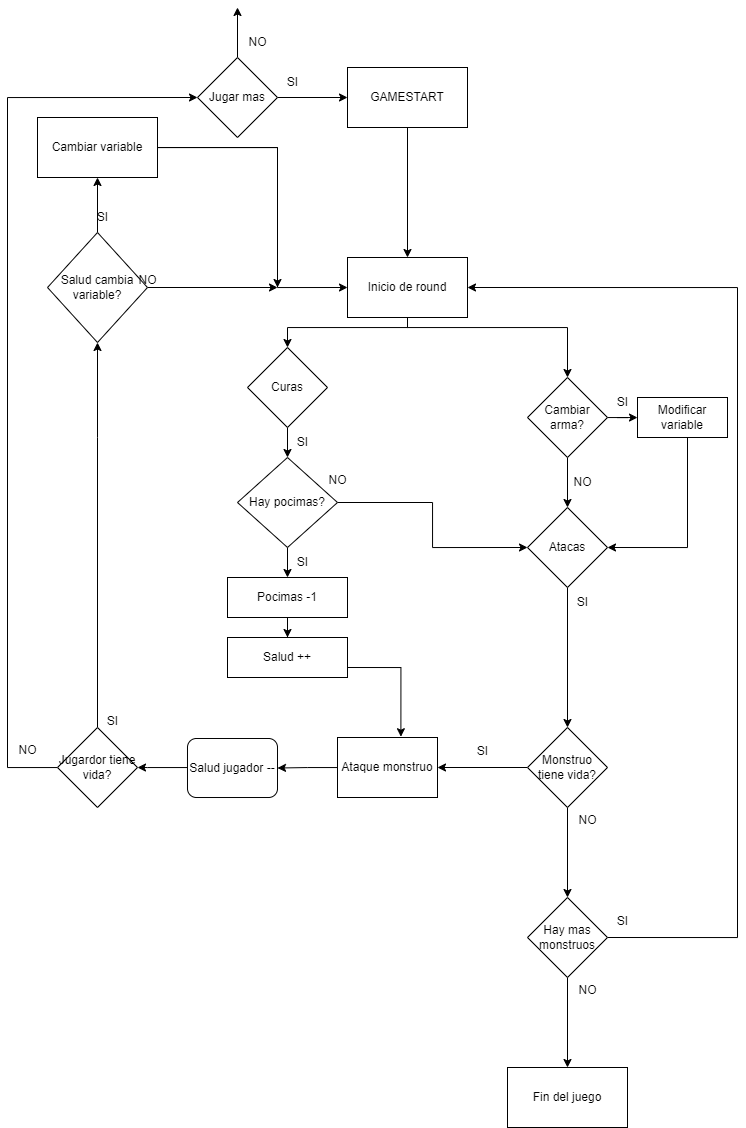

The diagram above was exported from draw.io. Its source (the exported page's mxGraphModel, read from the mxfile embedded in the PNG):
<mxGraphModel dx="1654" dy="527" grid="1" gridSize="10" guides="1" tooltips="1" connect="1" arrows="1" fold="1" page="1" pageScale="1" pageWidth="827" pageHeight="1169" math="0" shadow="0">
  <root>
    <mxCell id="0" />
    <mxCell id="1" parent="0" />
    <mxCell id="gHJEiSzhbEjdZ7OBiwkv-18" value="" style="edgeStyle=orthogonalEdgeStyle;rounded=0;orthogonalLoop=1;jettySize=auto;html=1;entryX=0.5;entryY=0;entryDx=0;entryDy=0;" parent="1" source="gHJEiSzhbEjdZ7OBiwkv-13" target="gHJEiSzhbEjdZ7OBiwkv-26" edge="1">
      <mxGeometry relative="1" as="geometry">
        <mxPoint x="360.0000000000002" y="540" as="targetPoint" />
      </mxGeometry>
    </mxCell>
    <mxCell id="gHJEiSzhbEjdZ7OBiwkv-13" value="GAMESTART" style="whiteSpace=wrap;html=1;rounded=0;" parent="1" vertex="1">
      <mxGeometry x="300" y="440" width="120" height="60" as="geometry" />
    </mxCell>
    <mxCell id="gHJEiSzhbEjdZ7OBiwkv-20" value="" style="edgeStyle=orthogonalEdgeStyle;rounded=0;orthogonalLoop=1;jettySize=auto;html=1;exitX=0.5;exitY=1;exitDx=0;exitDy=0;entryX=0.5;entryY=0;entryDx=0;entryDy=0;" parent="1" target="pOAFJDugLklDQWLsSsty-37" edge="1" source="gHJEiSzhbEjdZ7OBiwkv-26">
      <mxGeometry relative="1" as="geometry">
        <mxPoint x="360" y="730" as="sourcePoint" />
        <Array as="points">
          <mxPoint x="360" y="700" />
          <mxPoint x="520" y="700" />
        </Array>
        <mxPoint x="520" y="760" as="targetPoint" />
      </mxGeometry>
    </mxCell>
    <mxCell id="gHJEiSzhbEjdZ7OBiwkv-29" value="" style="edgeStyle=orthogonalEdgeStyle;rounded=0;orthogonalLoop=1;jettySize=auto;html=1;exitX=0.5;exitY=1;exitDx=0;exitDy=0;" parent="1" source="gHJEiSzhbEjdZ7OBiwkv-19" target="gHJEiSzhbEjdZ7OBiwkv-28" edge="1">
      <mxGeometry relative="1" as="geometry">
        <mxPoint x="520" y="940" as="sourcePoint" />
        <Array as="points">
          <mxPoint x="520" y="1140" />
        </Array>
      </mxGeometry>
    </mxCell>
    <mxCell id="gHJEiSzhbEjdZ7OBiwkv-19" value="Atacas" style="rhombus;whiteSpace=wrap;html=1;rounded=0;" parent="1" vertex="1">
      <mxGeometry x="480" y="880" width="80" height="80" as="geometry" />
    </mxCell>
    <mxCell id="pOAFJDugLklDQWLsSsty-19" value="" style="edgeStyle=orthogonalEdgeStyle;rounded=0;orthogonalLoop=1;jettySize=auto;html=1;" edge="1" parent="1" source="gHJEiSzhbEjdZ7OBiwkv-21" target="pOAFJDugLklDQWLsSsty-18">
      <mxGeometry relative="1" as="geometry" />
    </mxCell>
    <mxCell id="gHJEiSzhbEjdZ7OBiwkv-21" value="Curas" style="rhombus;whiteSpace=wrap;html=1;rounded=0;" parent="1" vertex="1">
      <mxGeometry x="200" y="720" width="80" height="80" as="geometry" />
    </mxCell>
    <mxCell id="pOAFJDugLklDQWLsSsty-14" style="edgeStyle=orthogonalEdgeStyle;rounded=0;orthogonalLoop=1;jettySize=auto;html=1;" edge="1" parent="1" source="gHJEiSzhbEjdZ7OBiwkv-26" target="gHJEiSzhbEjdZ7OBiwkv-21">
      <mxGeometry relative="1" as="geometry">
        <Array as="points">
          <mxPoint x="360" y="700" />
          <mxPoint x="240" y="700" />
        </Array>
      </mxGeometry>
    </mxCell>
    <mxCell id="gHJEiSzhbEjdZ7OBiwkv-26" value="Inicio de round" style="whiteSpace=wrap;html=1;rounded=0;" parent="1" vertex="1">
      <mxGeometry x="300" y="630" width="120" height="60" as="geometry" />
    </mxCell>
    <mxCell id="gHJEiSzhbEjdZ7OBiwkv-31" value="" style="edgeStyle=orthogonalEdgeStyle;rounded=0;orthogonalLoop=1;jettySize=auto;html=1;" parent="1" source="gHJEiSzhbEjdZ7OBiwkv-28" edge="1">
      <mxGeometry relative="1" as="geometry">
        <mxPoint x="520" y="1270" as="targetPoint" />
      </mxGeometry>
    </mxCell>
    <mxCell id="gHJEiSzhbEjdZ7OBiwkv-33" value="" style="edgeStyle=orthogonalEdgeStyle;rounded=0;orthogonalLoop=1;jettySize=auto;html=1;" parent="1" source="gHJEiSzhbEjdZ7OBiwkv-28" target="gHJEiSzhbEjdZ7OBiwkv-32" edge="1">
      <mxGeometry relative="1" as="geometry" />
    </mxCell>
    <mxCell id="gHJEiSzhbEjdZ7OBiwkv-28" value="Monstruo tiene vida?" style="rhombus;whiteSpace=wrap;html=1;rounded=0;" parent="1" vertex="1">
      <mxGeometry x="480" y="1100" width="80" height="80" as="geometry" />
    </mxCell>
    <mxCell id="gHJEiSzhbEjdZ7OBiwkv-34" style="edgeStyle=orthogonalEdgeStyle;rounded=0;orthogonalLoop=1;jettySize=auto;html=1;entryX=1;entryY=0.5;entryDx=0;entryDy=0;exitX=1;exitY=0.5;exitDx=0;exitDy=0;" parent="1" source="gHJEiSzhbEjdZ7OBiwkv-55" target="gHJEiSzhbEjdZ7OBiwkv-26" edge="1">
      <mxGeometry relative="1" as="geometry">
        <mxPoint x="500" y="1420" as="sourcePoint" />
        <Array as="points">
          <mxPoint x="690" y="1310" />
          <mxPoint x="690" y="660" />
        </Array>
        <mxPoint x="480" y="660" as="targetPoint" />
      </mxGeometry>
    </mxCell>
    <mxCell id="pOAFJDugLklDQWLsSsty-50" value="" style="edgeStyle=orthogonalEdgeStyle;rounded=0;orthogonalLoop=1;jettySize=auto;html=1;" edge="1" parent="1" source="gHJEiSzhbEjdZ7OBiwkv-32" target="pOAFJDugLklDQWLsSsty-49">
      <mxGeometry relative="1" as="geometry" />
    </mxCell>
    <mxCell id="gHJEiSzhbEjdZ7OBiwkv-32" value="Ataque monstruo" style="whiteSpace=wrap;html=1;rounded=0;" parent="1" vertex="1">
      <mxGeometry x="290" y="1110" width="100" height="60" as="geometry" />
    </mxCell>
    <mxCell id="pOAFJDugLklDQWLsSsty-28" value="" style="edgeStyle=orthogonalEdgeStyle;rounded=0;orthogonalLoop=1;jettySize=auto;html=1;" edge="1" parent="1" source="gHJEiSzhbEjdZ7OBiwkv-35" target="pOAFJDugLklDQWLsSsty-27">
      <mxGeometry relative="1" as="geometry">
        <Array as="points">
          <mxPoint x="50" y="810" />
          <mxPoint x="50" y="810" />
        </Array>
      </mxGeometry>
    </mxCell>
    <mxCell id="pOAFJDugLklDQWLsSsty-61" style="edgeStyle=orthogonalEdgeStyle;rounded=0;orthogonalLoop=1;jettySize=auto;html=1;entryX=0;entryY=0.5;entryDx=0;entryDy=0;" edge="1" parent="1" source="gHJEiSzhbEjdZ7OBiwkv-35" target="gHJEiSzhbEjdZ7OBiwkv-40">
      <mxGeometry relative="1" as="geometry">
        <mxPoint x="-40" y="455.2" as="targetPoint" />
        <Array as="points">
          <mxPoint x="-40" y="1140" />
          <mxPoint x="-40" y="470" />
        </Array>
      </mxGeometry>
    </mxCell>
    <mxCell id="gHJEiSzhbEjdZ7OBiwkv-35" value="&lt;div&gt;Jugardor tiene vida?&lt;/div&gt;" style="rhombus;whiteSpace=wrap;html=1;rounded=0;" parent="1" vertex="1">
      <mxGeometry x="10" y="1100" width="80" height="80" as="geometry" />
    </mxCell>
    <mxCell id="gHJEiSzhbEjdZ7OBiwkv-41" value="" style="edgeStyle=orthogonalEdgeStyle;rounded=0;orthogonalLoop=1;jettySize=auto;html=1;" parent="1" source="gHJEiSzhbEjdZ7OBiwkv-40" target="gHJEiSzhbEjdZ7OBiwkv-13" edge="1">
      <mxGeometry relative="1" as="geometry" />
    </mxCell>
    <mxCell id="pOAFJDugLklDQWLsSsty-69" style="edgeStyle=orthogonalEdgeStyle;rounded=0;orthogonalLoop=1;jettySize=auto;html=1;" edge="1" parent="1" source="gHJEiSzhbEjdZ7OBiwkv-40">
      <mxGeometry relative="1" as="geometry">
        <mxPoint x="190" y="380" as="targetPoint" />
      </mxGeometry>
    </mxCell>
    <mxCell id="gHJEiSzhbEjdZ7OBiwkv-40" value="Jugar mas" style="rhombus;whiteSpace=wrap;html=1;rounded=0;" parent="1" vertex="1">
      <mxGeometry x="150" y="430" width="80" height="80" as="geometry" />
    </mxCell>
    <mxCell id="gHJEiSzhbEjdZ7OBiwkv-51" value="&lt;div&gt;SI&lt;/div&gt;" style="text;html=1;align=center;verticalAlign=middle;resizable=0;points=[];autosize=1;strokeColor=none;fillColor=none;" parent="1" vertex="1">
      <mxGeometry x="420" y="1109" width="30" height="30" as="geometry" />
    </mxCell>
    <mxCell id="gHJEiSzhbEjdZ7OBiwkv-53" value="&lt;div&gt;NO&lt;/div&gt;&lt;div&gt;&lt;br&gt;&lt;/div&gt;" style="text;html=1;align=center;verticalAlign=middle;resizable=0;points=[];autosize=1;strokeColor=none;fillColor=none;" parent="1" vertex="1">
      <mxGeometry x="-40" y="1110" width="40" height="40" as="geometry" />
    </mxCell>
    <mxCell id="gHJEiSzhbEjdZ7OBiwkv-54" value="&lt;div&gt;NO&lt;/div&gt;&lt;div&gt;&lt;br&gt;&lt;/div&gt;" style="text;html=1;align=center;verticalAlign=middle;resizable=0;points=[];autosize=1;strokeColor=none;fillColor=none;" parent="1" vertex="1">
      <mxGeometry x="520" y="1180" width="40" height="40" as="geometry" />
    </mxCell>
    <mxCell id="gHJEiSzhbEjdZ7OBiwkv-60" value="" style="edgeStyle=orthogonalEdgeStyle;rounded=0;orthogonalLoop=1;jettySize=auto;html=1;" parent="1" source="gHJEiSzhbEjdZ7OBiwkv-55" target="gHJEiSzhbEjdZ7OBiwkv-59" edge="1">
      <mxGeometry relative="1" as="geometry" />
    </mxCell>
    <mxCell id="gHJEiSzhbEjdZ7OBiwkv-55" value="Hay mas monstruos" style="rhombus;whiteSpace=wrap;html=1;" parent="1" vertex="1">
      <mxGeometry x="480" y="1270" width="80" height="80" as="geometry" />
    </mxCell>
    <mxCell id="gHJEiSzhbEjdZ7OBiwkv-56" value="&lt;div&gt;SI&lt;/div&gt;" style="text;html=1;align=center;verticalAlign=middle;resizable=0;points=[];autosize=1;strokeColor=none;fillColor=none;" parent="1" vertex="1">
      <mxGeometry x="560" y="1279" width="30" height="30" as="geometry" />
    </mxCell>
    <mxCell id="gHJEiSzhbEjdZ7OBiwkv-57" value="&lt;div&gt;NO&lt;/div&gt;&lt;div&gt;&lt;br&gt;&lt;/div&gt;" style="text;html=1;align=center;verticalAlign=middle;resizable=0;points=[];autosize=1;strokeColor=none;fillColor=none;" parent="1" vertex="1">
      <mxGeometry x="520" y="1350" width="40" height="40" as="geometry" />
    </mxCell>
    <mxCell id="gHJEiSzhbEjdZ7OBiwkv-59" value="Fin del juego" style="whiteSpace=wrap;html=1;" parent="1" vertex="1">
      <mxGeometry x="460" y="1440" width="120" height="60" as="geometry" />
    </mxCell>
    <mxCell id="pOAFJDugLklDQWLsSsty-20" style="edgeStyle=orthogonalEdgeStyle;rounded=0;orthogonalLoop=1;jettySize=auto;html=1;entryX=0;entryY=0.5;entryDx=0;entryDy=0;" edge="1" parent="1" source="pOAFJDugLklDQWLsSsty-18" target="gHJEiSzhbEjdZ7OBiwkv-19">
      <mxGeometry relative="1" as="geometry" />
    </mxCell>
    <mxCell id="pOAFJDugLklDQWLsSsty-25" value="" style="edgeStyle=orthogonalEdgeStyle;rounded=0;orthogonalLoop=1;jettySize=auto;html=1;" edge="1" parent="1" source="pOAFJDugLklDQWLsSsty-18" target="pOAFJDugLklDQWLsSsty-24">
      <mxGeometry relative="1" as="geometry" />
    </mxCell>
    <mxCell id="pOAFJDugLklDQWLsSsty-18" value="Hay pocimas?" style="rhombus;whiteSpace=wrap;html=1;rounded=0;" vertex="1" parent="1">
      <mxGeometry x="190" y="830" width="100" height="90" as="geometry" />
    </mxCell>
    <mxCell id="pOAFJDugLklDQWLsSsty-21" value="&lt;div&gt;NO&lt;/div&gt;&lt;div&gt;&lt;br&gt;&lt;/div&gt;" style="text;html=1;align=center;verticalAlign=middle;resizable=0;points=[];autosize=1;strokeColor=none;fillColor=none;" vertex="1" parent="1">
      <mxGeometry x="270" y="840" width="40" height="40" as="geometry" />
    </mxCell>
    <mxCell id="pOAFJDugLklDQWLsSsty-66" value="" style="edgeStyle=orthogonalEdgeStyle;rounded=0;orthogonalLoop=1;jettySize=auto;html=1;" edge="1" parent="1" source="pOAFJDugLklDQWLsSsty-24" target="pOAFJDugLklDQWLsSsty-65">
      <mxGeometry relative="1" as="geometry" />
    </mxCell>
    <mxCell id="pOAFJDugLklDQWLsSsty-24" value="Pocimas -1" style="whiteSpace=wrap;html=1;rounded=0;" vertex="1" parent="1">
      <mxGeometry x="180" y="950" width="120" height="40" as="geometry" />
    </mxCell>
    <mxCell id="pOAFJDugLklDQWLsSsty-33" value="" style="edgeStyle=orthogonalEdgeStyle;rounded=0;orthogonalLoop=1;jettySize=auto;html=1;" edge="1" parent="1" source="pOAFJDugLklDQWLsSsty-27" target="pOAFJDugLklDQWLsSsty-32">
      <mxGeometry relative="1" as="geometry" />
    </mxCell>
    <mxCell id="pOAFJDugLklDQWLsSsty-35" style="edgeStyle=orthogonalEdgeStyle;rounded=0;orthogonalLoop=1;jettySize=auto;html=1;" edge="1" parent="1" source="pOAFJDugLklDQWLsSsty-27">
      <mxGeometry relative="1" as="geometry">
        <mxPoint x="230" y="660" as="targetPoint" />
      </mxGeometry>
    </mxCell>
    <mxCell id="pOAFJDugLklDQWLsSsty-27" value="Salud cambia variable?" style="rhombus;whiteSpace=wrap;html=1;rounded=0;" vertex="1" parent="1">
      <mxGeometry y="605" width="100" height="110" as="geometry" />
    </mxCell>
    <mxCell id="pOAFJDugLklDQWLsSsty-31" value="&lt;div&gt;NO&lt;/div&gt;&lt;div&gt;&lt;br&gt;&lt;/div&gt;" style="text;html=1;align=center;verticalAlign=middle;resizable=0;points=[];autosize=1;strokeColor=none;fillColor=none;" vertex="1" parent="1">
      <mxGeometry x="80" y="640" width="40" height="40" as="geometry" />
    </mxCell>
    <mxCell id="pOAFJDugLklDQWLsSsty-34" style="edgeStyle=orthogonalEdgeStyle;rounded=0;orthogonalLoop=1;jettySize=auto;html=1;entryX=0;entryY=0.5;entryDx=0;entryDy=0;" edge="1" parent="1" source="pOAFJDugLklDQWLsSsty-32" target="gHJEiSzhbEjdZ7OBiwkv-26">
      <mxGeometry relative="1" as="geometry">
        <mxPoint x="230" y="670" as="targetPoint" />
        <Array as="points">
          <mxPoint x="230" y="520" />
          <mxPoint x="230" y="660" />
        </Array>
      </mxGeometry>
    </mxCell>
    <mxCell id="pOAFJDugLklDQWLsSsty-68" style="edgeStyle=orthogonalEdgeStyle;rounded=0;orthogonalLoop=1;jettySize=auto;html=1;" edge="1" parent="1" source="pOAFJDugLklDQWLsSsty-32">
      <mxGeometry relative="1" as="geometry">
        <mxPoint x="230" y="660" as="targetPoint" />
      </mxGeometry>
    </mxCell>
    <mxCell id="pOAFJDugLklDQWLsSsty-32" value="Cambiar variable" style="whiteSpace=wrap;html=1;rounded=0;" vertex="1" parent="1">
      <mxGeometry x="-10" y="490" width="120" height="60" as="geometry" />
    </mxCell>
    <mxCell id="pOAFJDugLklDQWLsSsty-36" value="SI&lt;br&gt;" style="text;html=1;align=center;verticalAlign=middle;resizable=0;points=[];autosize=1;strokeColor=none;fillColor=none;" vertex="1" parent="1">
      <mxGeometry x="40" y="575" width="30" height="30" as="geometry" />
    </mxCell>
    <mxCell id="pOAFJDugLklDQWLsSsty-38" style="edgeStyle=orthogonalEdgeStyle;rounded=0;orthogonalLoop=1;jettySize=auto;html=1;entryX=0.5;entryY=0;entryDx=0;entryDy=0;" edge="1" parent="1" source="pOAFJDugLklDQWLsSsty-37" target="gHJEiSzhbEjdZ7OBiwkv-19">
      <mxGeometry relative="1" as="geometry" />
    </mxCell>
    <mxCell id="pOAFJDugLklDQWLsSsty-40" value="" style="edgeStyle=orthogonalEdgeStyle;rounded=0;orthogonalLoop=1;jettySize=auto;html=1;" edge="1" parent="1" source="pOAFJDugLklDQWLsSsty-37" target="pOAFJDugLklDQWLsSsty-39">
      <mxGeometry relative="1" as="geometry" />
    </mxCell>
    <mxCell id="pOAFJDugLklDQWLsSsty-37" value="Cambiar arma?" style="rhombus;whiteSpace=wrap;html=1;rounded=0;" vertex="1" parent="1">
      <mxGeometry x="480" y="750" width="80" height="80" as="geometry" />
    </mxCell>
    <mxCell id="pOAFJDugLklDQWLsSsty-41" style="edgeStyle=orthogonalEdgeStyle;rounded=0;orthogonalLoop=1;jettySize=auto;html=1;entryX=1;entryY=0.5;entryDx=0;entryDy=0;" edge="1" parent="1" source="pOAFJDugLklDQWLsSsty-39" target="gHJEiSzhbEjdZ7OBiwkv-19">
      <mxGeometry relative="1" as="geometry">
        <mxPoint x="635" y="910" as="targetPoint" />
        <Array as="points">
          <mxPoint x="640" y="920" />
        </Array>
      </mxGeometry>
    </mxCell>
    <mxCell id="pOAFJDugLklDQWLsSsty-39" value="Modificar variable" style="whiteSpace=wrap;html=1;rounded=0;" vertex="1" parent="1">
      <mxGeometry x="590" y="770" width="90" height="40" as="geometry" />
    </mxCell>
    <mxCell id="pOAFJDugLklDQWLsSsty-42" value="SI" style="text;html=1;align=center;verticalAlign=middle;resizable=0;points=[];autosize=1;strokeColor=none;fillColor=none;" vertex="1" parent="1">
      <mxGeometry x="560" y="760" width="30" height="30" as="geometry" />
    </mxCell>
    <mxCell id="pOAFJDugLklDQWLsSsty-43" value="NO" style="text;html=1;align=center;verticalAlign=middle;resizable=0;points=[];autosize=1;strokeColor=none;fillColor=none;" vertex="1" parent="1">
      <mxGeometry x="515" y="840" width="40" height="30" as="geometry" />
    </mxCell>
    <mxCell id="pOAFJDugLklDQWLsSsty-44" value="SI&lt;br&gt;" style="text;html=1;align=center;verticalAlign=middle;resizable=0;points=[];autosize=1;strokeColor=none;fillColor=none;" vertex="1" parent="1">
      <mxGeometry x="240" y="800" width="30" height="30" as="geometry" />
    </mxCell>
    <mxCell id="pOAFJDugLklDQWLsSsty-45" value="SI&lt;br&gt;" style="text;html=1;align=center;verticalAlign=middle;resizable=0;points=[];autosize=1;strokeColor=none;fillColor=none;" vertex="1" parent="1">
      <mxGeometry x="240" y="920" width="30" height="30" as="geometry" />
    </mxCell>
    <mxCell id="pOAFJDugLklDQWLsSsty-46" value="SI" style="text;html=1;align=center;verticalAlign=middle;resizable=0;points=[];autosize=1;strokeColor=none;fillColor=none;" vertex="1" parent="1">
      <mxGeometry x="520" y="960" width="30" height="30" as="geometry" />
    </mxCell>
    <mxCell id="pOAFJDugLklDQWLsSsty-60" value="" style="edgeStyle=orthogonalEdgeStyle;rounded=0;orthogonalLoop=1;jettySize=auto;html=1;" edge="1" parent="1" source="pOAFJDugLklDQWLsSsty-49">
      <mxGeometry relative="1" as="geometry">
        <mxPoint x="90" y="1140" as="targetPoint" />
        <Array as="points">
          <mxPoint x="100" y="1141" />
        </Array>
      </mxGeometry>
    </mxCell>
    <mxCell id="pOAFJDugLklDQWLsSsty-49" value="Salud jugador --" style="rounded=1;whiteSpace=wrap;html=1;" vertex="1" parent="1">
      <mxGeometry x="140" y="1111" width="90" height="59" as="geometry" />
    </mxCell>
    <mxCell id="pOAFJDugLklDQWLsSsty-62" value="&lt;div&gt;SI&lt;/div&gt;" style="text;html=1;align=center;verticalAlign=middle;resizable=0;points=[];autosize=1;strokeColor=none;fillColor=none;" vertex="1" parent="1">
      <mxGeometry x="50" y="1079" width="30" height="30" as="geometry" />
    </mxCell>
    <mxCell id="pOAFJDugLklDQWLsSsty-67" style="edgeStyle=orthogonalEdgeStyle;rounded=0;orthogonalLoop=1;jettySize=auto;html=1;entryX=0.634;entryY=-0.013;entryDx=0;entryDy=0;entryPerimeter=0;exitX=1;exitY=0.75;exitDx=0;exitDy=0;" edge="1" parent="1" source="pOAFJDugLklDQWLsSsty-65" target="gHJEiSzhbEjdZ7OBiwkv-32">
      <mxGeometry relative="1" as="geometry" />
    </mxCell>
    <mxCell id="pOAFJDugLklDQWLsSsty-65" value="Salud ++" style="whiteSpace=wrap;html=1;rounded=0;" vertex="1" parent="1">
      <mxGeometry x="180" y="1010" width="120" height="40" as="geometry" />
    </mxCell>
    <mxCell id="pOAFJDugLklDQWLsSsty-70" value="NO" style="text;html=1;align=center;verticalAlign=middle;resizable=0;points=[];autosize=1;strokeColor=none;fillColor=none;" vertex="1" parent="1">
      <mxGeometry x="190" y="400" width="40" height="30" as="geometry" />
    </mxCell>
    <mxCell id="pOAFJDugLklDQWLsSsty-71" value="SI" style="text;html=1;align=center;verticalAlign=middle;resizable=0;points=[];autosize=1;strokeColor=none;fillColor=none;" vertex="1" parent="1">
      <mxGeometry x="230" y="440" width="30" height="30" as="geometry" />
    </mxCell>
  </root>
</mxGraphModel>